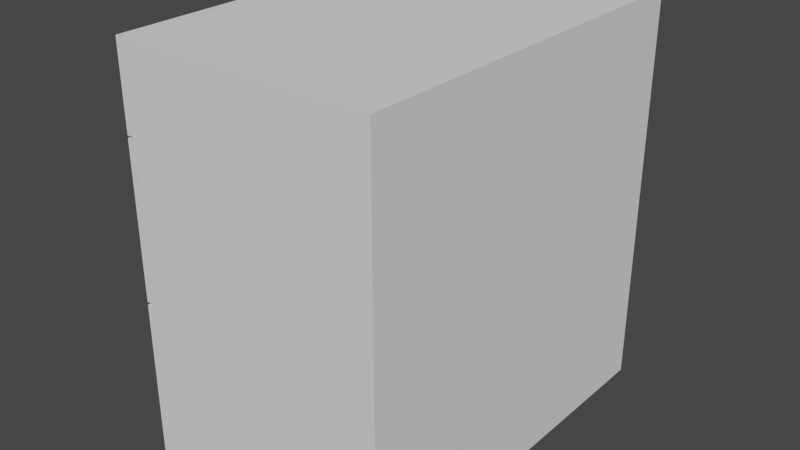 # Source: Drawers.blend  (saved by Blender 2.90.8; exported with 4.5.12 LTS)
import bpy
from mathutils import Matrix  # noqa: F401  (used for matrix-valued properties, if any)

bpy.ops.wm.read_factory_settings(use_empty=True)
scene = bpy.context.scene
scene.name = 'Scene'

# ---- collections
col_collection = bpy.data.collections.new('Collection'); scene.collection.children.link(col_collection)

# ---- world
world_world = bpy.data.worlds.new('World'); scene.world = world_world
world_world.use_nodes = True; world_world.node_tree.nodes.clear()
_N = world_world.node_tree.nodes; _L = world_world.node_tree.links
n0 = _N.new('ShaderNodeOutputWorld'); n0.name = 'World Output'; n0.location = (300, 300)
n1 = _N.new('ShaderNodeBackground'); n1.name = 'Background'; n1.location = (10, 300)
n1.inputs[0].default_value = (0.05088, 0.05088, 0.05088, 1.0)
_L.new(n1.outputs[0], n0.inputs[0])
n0.is_active_output = True
world_world.color = (0.05088, 0.05088, 0.05088)
world_world.use_sun_shadow = False
world_world.sun_shadow_jitter_overblur = 0.0

# ---- meshes
me_bottom_drawer_002 = bpy.data.meshes.new('Bottom_Drawer.002')
me_bottom_drawer_002.from_pydata([(-0.207, -0.4165, -0.1758), (-0.207, 0.4165, -0.1758), (-0.207, -0.4165, 0.1642), (-0.207, 0.4165, 0.1642), (-0.197, -0.3916, -0.1304), (-0.197, 0.3916, -0.1304), (-0.1721, -0.3732, 0.1314), (-0.1721, 0.3732, 0.1314), (-0.197, 0.4165, -0.1758), (-0.197, -0.4165, -0.1758), (-0.197, 0.4165, 0.1642), (-0.197, -0.4165, 0.1642), (0.3457, 0.3916, -0.133), (0.3457, -0.3916, -0.133), (0.3207, 0.3732, 0.1314), (0.3207, -0.3732, 0.1314), (-0.197, -0.3916, 0.1288), (-0.197, 0.3916, 0.1288), (0.3457, -0.3916, 0.1314), (0.3457, 0.3916, 0.1314), (-0.1721, -0.3732, -0.1282), (-0.1721, 0.3732, -0.1282), (0.3207, 0.3732, -0.1282), (0.3207, -0.3732, -0.1282), (-0.2351, -0.05391, 0.07118), (-0.2351, -0.05391, 0.09604), (-0.2351, 0.06214, 0.07118), (-0.2351, 0.06214, 0.09604), (-0.2053, -0.05391, 0.07118), (-0.2053, -0.05391, 0.09604), (-0.2053, 0.06214, 0.07118), (-0.2053, 0.06214, 0.09604), (-0.2301, -0.04977, 0.07118), (-0.2301, -0.04977, 0.09604), (-0.2301, 0.058, 0.07118), (-0.2301, 0.058, 0.09604), (-0.2053, -0.04977, 0.07118), (-0.2053, -0.04977, 0.09604), (-0.2053, 0.058, 0.07118), (-0.2053, 0.058, 0.09604)], [], [(0, 2, 3, 1), (16, 4, 13, 18), (0, 1, 8, 9), (1, 3, 10, 8), (2, 0, 9, 11), (3, 2, 11, 10), (5, 4, 9, 8), (17, 5, 8, 10), (4, 16, 11, 9), (16, 17, 10, 11), (13, 12, 19, 18), (4, 5, 12, 13), (5, 17, 19, 12), (6, 7, 17, 16), (14, 15, 18, 19), (15, 6, 16, 18), (7, 14, 19, 17), (6, 15, 23, 20), (7, 6, 20, 21), (14, 7, 21, 22), (15, 14, 22, 23), (21, 20, 23, 22), (24, 25, 27, 26), (26, 27, 31, 30), (28, 29, 25, 24), (32, 34, 35, 33), (34, 38, 39, 35), (36, 32, 33, 37), (24, 26, 34, 32), (27, 25, 33, 35), (26, 30, 38, 34), (31, 27, 35, 39), (28, 24, 32, 36), (25, 29, 37, 33)])
_uv = me_bottom_drawer_002.uv_layers.new(name='UVMap')
_uv.uv.foreach_set('vector', [0.2892, 0.9917, 0.2892, 0.9095, 0.4907, 0.9095, 0.4907, 0.9917, 0.6969, 0.4291, 0.6343, 0.4291, 0.6337, 0.2978, 0.6975, 0.2978, 0.4908, 0.9094, 0.2892, 0.9094, 0.2892, 0.907, 0.4908, 0.907, 0.2865, 0.9917, 0.2865, 0.9094, 0.2889, 0.9094, 0.2889, 0.9917, 0.4935, 0.9094, 0.4935, 0.9917, 0.4911, 0.9917, 0.4911, 0.9094, 0.4907, 0.9943, 0.2892, 0.9943, 0.2892, 0.9919, 0.4907, 0.9919, 0.7906, 0.9724, 0.9801, 0.9724, 0.9862, 0.9834, 0.7846, 0.9834, 0.7906, 0.9098, 0.7906, 0.9724, 0.7846, 0.9834, 0.7846, 0.9012, 0.9801, 0.9724, 0.9801, 0.9098, 0.9862, 0.9012, 0.9862, 0.9834, 0.9801, 0.9098, 0.7906, 0.9098, 0.7846, 0.9012, 0.9862, 0.9012, 0.7852, 0.8306, 0.9747, 0.8306, 0.9747, 0.8944, 0.7852, 0.8944, 0.0314, 0.3387, 0.0314, 0.1492, 0.1625, 0.1492, 0.1625, 0.3387, 0.6325, 0.4343, 0.6951, 0.4343, 0.6957, 0.5656, 0.6319, 0.5656, 0.7668, 0.8498, 0.5859, 0.8498, 0.5814, 0.8438, 0.7713, 0.8438, 0.5859, 0.969, 0.7668, 0.969, 0.7713, 0.9751, 0.5814, 0.9751, 0.7668, 0.969, 0.7668, 0.8498, 0.7713, 0.8438, 0.7713, 0.9751, 0.5859, 0.8498, 0.5859, 0.969, 0.5814, 0.9751, 0.5814, 0.8438, 0.309, 0.7873, 0.309, 0.9065, 0.2463, 0.9065, 0.2463, 0.7873, 0.9223, 0.674, 0.7416, 0.674, 0.7416, 0.6113, 0.9223, 0.6113, 0.553, 0.787, 0.553, 0.9062, 0.4903, 0.9062, 0.4903, 0.787, 0.49, 0.7868, 0.3094, 0.7868, 0.3094, 0.7241, 0.49, 0.7241, 0.3092, 0.7872, 0.4899, 0.7872, 0.4899, 0.9062, 0.3092, 0.9062, 0.8383, 0.933, 0.8383, 0.939, 0.8103, 0.939, 0.8103, 0.933, 0.838, 0.946, 0.838, 0.94, 0.8452, 0.94, 0.8452, 0.946, 0.8038, 0.9462, 0.8038, 0.9402, 0.811, 0.9402, 0.811, 0.9462, 0.8373, 0.9462, 0.8113, 0.9462, 0.8113, 0.9402, 0.8373, 0.9402, 0.8392, 0.933, 0.8452, 0.933, 0.8452, 0.939, 0.8392, 0.939, 0.8038, 0.9331, 0.8098, 0.9331, 0.8098, 0.9392, 0.8038, 0.9392, 0.8383, 0.933, 0.8103, 0.933, 0.8113, 0.9318, 0.8373, 0.9318, 0.8103, 0.939, 0.8383, 0.939, 0.8373, 0.9402, 0.8113, 0.9402, 0.838, 0.946, 0.8452, 0.946, 0.8452, 0.947, 0.8392, 0.947, 0.8452, 0.94, 0.838, 0.94, 0.8392, 0.939, 0.8452, 0.939, 0.8038, 0.9462, 0.811, 0.9462, 0.8098, 0.9472, 0.8038, 0.9472, 0.811, 0.9402, 0.8038, 0.9402, 0.8038, 0.9392, 0.8098, 0.9392])
me_bottom_drawer_002.materials.append(None)
me_bottom_drawer_002.use_remesh_fix_poles = True
me_bottom_drawer_002.use_remesh_preserve_attributes = False
me_bottom_drawer_002.use_mirror_vertex_groups = False
me_bottom_drawer_002.update()
me_middle_drawer_002 = bpy.data.meshes.new('Middle_Drawer.002')
me_middle_drawer_002.from_pydata([(-0.207, -0.4165, -0.1665), (-0.207, -0.4165, 0.1635), (-0.207, 0.4165, 0.1635), (-0.207, 0.4165, -0.1665), (-0.197, -0.3916, -0.1312), (-0.1721, -0.3732, 0.1307), (-0.1721, 0.3732, 0.1307), (-0.197, 0.3916, -0.1312), (-0.197, -0.4165, -0.1665), (-0.197, -0.4165, 0.1635), (-0.197, 0.4165, 0.1635), (-0.197, 0.4165, -0.1665), (0.3457, -0.3916, -0.1337), (0.3207, -0.3732, 0.1307), (0.3207, 0.3732, 0.1307), (0.3457, 0.3916, -0.1337), (-0.197, -0.3916, 0.1281), (-0.197, 0.3916, 0.1281), (0.3457, -0.3916, 0.1307), (0.3457, 0.3916, 0.1307), (-0.1721, -0.3732, -0.1246), (-0.1721, 0.3732, -0.1246), (0.3207, -0.3732, -0.1246), (0.3207, 0.3732, -0.1246), (-0.2359, -0.05391, 0.05611), (-0.2359, -0.05391, 0.08097), (-0.2359, 0.06214, 0.05611), (-0.2359, 0.06214, 0.08097), (-0.2061, -0.05391, 0.05611), (-0.2061, -0.05391, 0.08097), (-0.2061, 0.06214, 0.05611), (-0.2061, 0.06214, 0.08097), (-0.2309, -0.04977, 0.05611), (-0.2309, -0.04977, 0.08097), (-0.2309, 0.058, 0.05611), (-0.2309, 0.058, 0.08097), (-0.2061, -0.04977, 0.05611), (-0.2061, -0.04977, 0.08097), (-0.2061, 0.058, 0.05611), (-0.2061, 0.058, 0.08097)], [], [(0, 1, 2, 3), (1, 0, 8, 9), (3, 2, 10, 11), (0, 3, 11, 8), (2, 1, 9, 10), (4, 16, 9, 8), (17, 7, 11, 10), (7, 4, 8, 11), (16, 17, 10, 9), (12, 15, 19, 18), (7, 17, 19, 15), (4, 7, 15, 12), (16, 4, 12, 18), (5, 6, 17, 16), (14, 13, 18, 19), (13, 5, 16, 18), (6, 14, 19, 17), (5, 13, 22, 20), (6, 5, 20, 21), (14, 6, 21, 23), (13, 14, 23, 22), (21, 20, 22, 23), (24, 25, 27, 26), (26, 27, 31, 30), (28, 29, 25, 24), (32, 34, 35, 33), (34, 38, 39, 35), (36, 32, 33, 37), (24, 26, 34, 32), (27, 25, 33, 35), (26, 30, 38, 34), (31, 27, 35, 39), (28, 24, 32, 36), (25, 29, 37, 33)])
_uv = me_middle_drawer_002.uv_layers.new(name='UVMap')
_uv.uv.foreach_set('vector', [0.7335, 0.5026, 0.7335, 0.4228, 0.9351, 0.4228, 0.9351, 0.5026, 0.5332, 0.7826, 0.5332, 0.7027, 0.5357, 0.7027, 0.5357, 0.7826, 0.7348, 0.7027, 0.7348, 0.7826, 0.7324, 0.7826, 0.7324, 0.7027, 0.7347, 0.7024, 0.5331, 0.7024, 0.5331, 0.7, 0.7347, 0.7, 0.5332, 0.7826, 0.7348, 0.7826, 0.7348, 0.785, 0.5332, 0.785, 0.6561, 0.6899, 0.6561, 0.6273, 0.6621, 0.6187, 0.6621, 0.6985, 0.4665, 0.6273, 0.4665, 0.6899, 0.4605, 0.6985, 0.4605, 0.6187, 0.4665, 0.6899, 0.6561, 0.6899, 0.6621, 0.6985, 0.4605, 0.6985, 0.6561, 0.6273, 0.4665, 0.6273, 0.4605, 0.6187, 0.6621, 0.6187, 0.927, 0.8277, 0.7375, 0.8277, 0.7375, 0.7638, 0.927, 0.7638, 0.7331, 0.2921, 0.6704, 0.2921, 0.6698, 0.1608, 0.7337, 0.1608, 0.9233, 0.2921, 0.7337, 0.2921, 0.7337, 0.1609, 0.9233, 0.1609, 0.9867, 0.2923, 0.924, 0.2923, 0.9234, 0.1609, 0.9873, 0.1609, 0.9224, 0.5742, 0.7415, 0.5742, 0.737, 0.5681, 0.9268, 0.5681, 0.7415, 0.6934, 0.9224, 0.6934, 0.9268, 0.6995, 0.737, 0.6995, 0.9224, 0.6934, 0.9224, 0.5742, 0.9268, 0.5681, 0.9268, 0.6995, 0.7415, 0.5742, 0.7415, 0.6934, 0.737, 0.6995, 0.737, 0.5681, 0.9903, 0.5755, 0.9903, 0.6948, 0.9286, 0.6948, 0.9286, 0.5755, 0.7433, 0.5061, 0.9239, 0.5061, 0.9239, 0.5678, 0.7433, 0.5678, 0.6752, 0.6935, 0.6752, 0.5742, 0.7368, 0.5742, 0.7368, 0.6935, 0.9223, 0.7626, 0.7417, 0.7626, 0.7417, 0.701, 0.9223, 0.701, 0.7337, 0.2982, 0.9143, 0.2982, 0.9143, 0.4173, 0.7337, 0.4173, 0.6624, 0.9046, 0.6624, 0.8986, 0.6904, 0.8986, 0.6904, 0.9046, 0.6633, 0.8913, 0.6633, 0.8973, 0.6561, 0.8973, 0.6561, 0.8913, 0.6968, 0.8914, 0.6968, 0.8974, 0.6896, 0.8974, 0.6896, 0.8914, 0.6634, 0.8914, 0.6894, 0.8914, 0.6894, 0.8974, 0.6634, 0.8974, 0.6621, 0.9043, 0.6561, 0.9043, 0.6561, 0.8983, 0.6621, 0.8983, 0.6968, 0.9044, 0.6908, 0.9044, 0.6908, 0.8984, 0.6968, 0.8984, 0.6624, 0.9046, 0.6904, 0.9046, 0.6894, 0.9058, 0.6634, 0.9058, 0.6904, 0.8986, 0.6624, 0.8986, 0.6634, 0.8974, 0.6894, 0.8974, 0.6633, 0.8913, 0.6561, 0.8913, 0.6561, 0.8903, 0.6621, 0.8903, 0.6561, 0.8973, 0.6633, 0.8973, 0.6621, 0.8983, 0.6561, 0.8983, 0.6968, 0.8914, 0.6896, 0.8914, 0.6908, 0.8904, 0.6968, 0.8904, 0.6896, 0.8974, 0.6968, 0.8974, 0.6968, 0.8984, 0.6908, 0.8984])
me_middle_drawer_002.materials.append(None)
me_middle_drawer_002.use_remesh_fix_poles = True
me_middle_drawer_002.use_remesh_preserve_attributes = False
me_middle_drawer_002.use_mirror_vertex_groups = False
me_middle_drawer_002.update()
me_top_drawer_002 = bpy.data.meshes.new('Top_Drawer.002')
me_top_drawer_002.from_pydata([(-0.207, -0.4165, 0.08843), (-0.207, 0.4165, 0.08843), (-0.207, -0.4165, -0.09076), (-0.207, 0.4165, -0.09076), (-0.1721, -0.3732, 0.0541), (-0.1721, 0.3732, 0.0541), (-0.197, -0.3916, -0.05536), (-0.197, 0.3916, -0.05536), (-0.197, -0.4165, 0.08843), (-0.197, 0.4165, 0.08843), (-0.197, -0.4165, -0.09076), (-0.197, 0.4165, -0.09076), (0.3207, -0.3732, 0.0541), (0.3207, 0.3732, 0.0541), (0.3457, -0.3916, -0.05642), (0.3457, 0.3916, -0.05642), (-0.197, -0.3916, 0.05304), (-0.197, 0.3916, 0.05304), (0.3457, -0.3916, 0.0541), (0.3457, 0.3916, 0.0541), (-0.1721, -0.3732, -0.04945), (-0.1721, 0.3732, -0.04945), (0.3207, -0.3732, -0.04945), (0.3207, 0.3732, -0.04945), (-0.2359, -0.05391, 0.008515), (-0.2359, -0.05391, 0.03337), (-0.2359, 0.06214, 0.008515), (-0.2359, 0.06214, 0.03337), (-0.2061, -0.05391, 0.008515), (-0.2061, -0.05391, 0.03337), (-0.2061, 0.06214, 0.008515), (-0.2061, 0.06214, 0.03337), (-0.2309, -0.04977, 0.008515), (-0.2309, -0.04977, 0.03337), (-0.2309, 0.058, 0.008515), (-0.2309, 0.058, 0.03337), (-0.2061, -0.04977, 0.008515), (-0.2061, -0.04977, 0.03337), (-0.2061, 0.058, 0.008515), (-0.2061, 0.058, 0.03337)], [], [(2, 0, 1, 3), (7, 17, 19, 15), (1, 0, 8, 9), (0, 2, 10, 8), (3, 1, 9, 11), (2, 3, 11, 10), (16, 17, 9, 8), (6, 16, 8, 10), (17, 7, 11, 9), (7, 6, 10, 11), (14, 15, 19, 18), (6, 7, 15, 14), (16, 6, 14, 18), (4, 5, 17, 16), (13, 12, 18, 19), (5, 13, 19, 17), (12, 4, 16, 18), (13, 5, 21, 23), (5, 4, 20, 21), (4, 12, 22, 20), (12, 13, 23, 22), (21, 20, 22, 23), (24, 25, 27, 26), (26, 27, 31, 30), (28, 29, 25, 24), (32, 34, 35, 33), (34, 38, 39, 35), (36, 32, 33, 37), (24, 26, 34, 32), (27, 25, 33, 35), (26, 30, 38, 34), (31, 27, 35, 39), (28, 24, 32, 36), (25, 29, 37, 33)])
_uv = me_top_drawer_002.uv_layers.new(name='UVMap')
_uv.uv.foreach_set('vector', [0.2224, 0.7019, 0.2224, 0.7451, 0.02078, 0.7451, 0.02078, 0.7019, 0.2421, 0.8794, 0.2159, 0.8794, 0.2157, 0.7481, 0.2424, 0.7481, 0.02085, 0.7452, 0.2224, 0.7452, 0.2224, 0.7476, 0.02085, 0.7476, 0.2224, 0.7451, 0.2224, 0.7018, 0.2248, 0.7018, 0.2248, 0.7451, 0.02076, 0.7018, 0.02076, 0.7452, 0.01834, 0.7452, 0.01834, 0.7018, 0.02002, 0.6993, 0.2216, 0.6993, 0.2216, 0.7017, 0.02002, 0.7017, 0.2166, 0.9239, 0.02701, 0.9239, 0.02099, 0.9153, 0.2226, 0.9153, 0.2166, 0.9501, 0.2166, 0.9239, 0.2226, 0.9153, 0.2226, 0.9586, 0.02701, 0.9239, 0.02701, 0.9501, 0.02099, 0.9586, 0.02099, 0.9153, 0.02701, 0.9501, 0.2166, 0.9501, 0.2226, 0.9586, 0.02099, 0.9586, 0.02603, 0.8797, 0.2156, 0.8797, 0.2156, 0.9064, 0.02603, 0.9064, 0.02623, 0.7483, 0.2158, 0.7483, 0.2158, 0.8794, 0.02623, 0.8794, 0.9888, 0.4502, 0.9626, 0.4502, 0.9623, 0.3189, 0.989, 0.3189, 0.9608, 0.02046, 0.7801, 0.02046, 0.7756, 0.01442, 0.9652, 0.01442, 0.7801, 0.1395, 0.9608, 0.1395, 0.9652, 0.1456, 0.7756, 0.1456, 0.7801, 0.02046, 0.7801, 0.1395, 0.7756, 0.1456, 0.7756, 0.01442, 0.9608, 0.1395, 0.9608, 0.02046, 0.9652, 0.01442, 0.9652, 0.1456, 0.2018, 0.6969, 0.2018, 0.5777, 0.2268, 0.5777, 0.2268, 0.6969, 0.4086, 0.722, 0.228, 0.722, 0.228, 0.6969, 0.4086, 0.6969, 0.4092, 0.697, 0.4092, 0.5778, 0.4342, 0.5778, 0.4342, 0.697, 0.4086, 0.5776, 0.2279, 0.5776, 0.2279, 0.5526, 0.4086, 0.5526, 0.2279, 0.5777, 0.4085, 0.5777, 0.4085, 0.6968, 0.2279, 0.6968, 0.1377, 0.9308, 0.1377, 0.9368, 0.1097, 0.9368, 0.1097, 0.9308, 0.137, 0.9441, 0.137, 0.938, 0.1442, 0.938, 0.1442, 0.9441, 0.1031, 0.9439, 0.1031, 0.9379, 0.1103, 0.9379, 0.1103, 0.9439, 0.1367, 0.944, 0.1107, 0.944, 0.1107, 0.938, 0.1367, 0.938, 0.1382, 0.931, 0.1442, 0.931, 0.1442, 0.937, 0.1382, 0.937, 0.1031, 0.9309, 0.1091, 0.9309, 0.1091, 0.9369, 0.1031, 0.9369, 0.1377, 0.9308, 0.1097, 0.9308, 0.1107, 0.9296, 0.1367, 0.9296, 0.1097, 0.9368, 0.1377, 0.9368, 0.1367, 0.938, 0.1107, 0.938, 0.137, 0.9441, 0.1442, 0.9441, 0.1442, 0.9451, 0.1382, 0.9451, 0.1442, 0.938, 0.137, 0.938, 0.1382, 0.937, 0.1442, 0.937, 0.1031, 0.9439, 0.1103, 0.9439, 0.1091, 0.9449, 0.1031, 0.9449, 0.1103, 0.9379, 0.1031, 0.9379, 0.1031, 0.9369, 0.1091, 0.9369])
me_top_drawer_002.materials.append(None)
me_top_drawer_002.use_remesh_fix_poles = True
me_top_drawer_002.use_remesh_preserve_attributes = False
me_top_drawer_002.use_mirror_vertex_groups = False
me_top_drawer_002.update()
me_main_drawer_compartment_002 = bpy.data.meshes.new('Main_Drawer_Compartment.002')
me_main_drawer_compartment_002.from_pydata([(-0.2708, -0.4165, -0.4675), (-0.2708, -0.4165, 0.3929), (-0.2708, 0.4165, -0.4675), (-0.2708, 0.4165, 0.3929), (0.2758, -0.4165, -0.4675), (0.2758, -0.4165, 0.3929), (0.2758, 0.4165, -0.4675), (0.2758, 0.4165, 0.3929), (-0.2708, -0.4165, -0.131), (-0.2708, -0.4165, 0.2055), (-0.2708, 0.4165, 0.2055), (-0.2708, 0.4165, -0.131), (0.2758, 0.4165, 0.2055), (0.2758, 0.4165, -0.131), (0.2758, -0.4165, 0.2055), (0.2758, -0.4165, -0.131), (-0.2708, -0.4082, -0.4568), (-0.2708, -0.4082, 0.3822), (-0.2708, 0.4082, -0.4568), (-0.2708, 0.4082, 0.3822), (0.2658, -0.4082, -0.4568), (0.2658, -0.4082, 0.3822), (0.2658, 0.4082, -0.4568), (0.2658, 0.4082, 0.3822), (-0.2708, -0.4082, -0.131), (-0.2708, -0.4082, 0.2055), (-0.2708, 0.4082, 0.2055), (-0.2708, 0.4082, -0.131), (0.2658, 0.4082, 0.2055), (0.2658, 0.4082, -0.131), (0.2658, -0.4082, 0.2055), (0.2658, -0.4082, -0.131)], [], [(10, 3, 7, 12), (12, 7, 5, 14), (2, 6, 4, 0), (7, 3, 1, 5), (14, 5, 1, 9), (4, 15, 8, 0), (15, 14, 9, 8), (6, 13, 15, 4), (13, 12, 14, 15), (2, 11, 13, 6), (11, 10, 12, 13), (26, 28, 23, 19), (28, 30, 21, 23), (18, 16, 20, 22), (23, 21, 17, 19), (30, 25, 17, 21), (20, 16, 24, 31), (31, 24, 25, 30), (22, 20, 31, 29), (29, 31, 30, 28), (18, 22, 29, 27), (27, 29, 28, 26), (2, 0, 16, 18), (1, 3, 19, 17), (9, 1, 17, 25), (11, 2, 18, 27), (0, 8, 24, 16), (8, 9, 25, 24), (3, 10, 26, 19), (10, 11, 27, 26)])
_uv = me_main_drawer_compartment_002.uv_layers.new(name='UVMap')
_uv.uv.foreach_set('vector', [0.1864, 0.179, 0.1864, 0.1232, 0.3492, 0.1232, 0.3492, 0.179, 0.1862, 0.6506, 0.1862, 0.6923, 0.001009, 0.6922, 0.001036, 0.6505, 0.1864, 0.3795, 0.1863, 0.501, 0.001133, 0.5009, 0.001211, 0.3794, 0.1868, 0.001286, 0.1864, 0.1232, 0.0005705, 0.1225, 0.00104, 0.0005705, 0.4845, 0.3673, 0.4845, 0.4126, 0.3524, 0.4126, 0.3524, 0.3673, 0.4845, 0.2046, 0.4845, 0.2859, 0.3524, 0.2859, 0.3524, 0.2046, 0.4845, 0.2859, 0.4845, 0.3673, 0.3524, 0.3673, 0.3524, 0.2859, 0.1863, 0.501, 0.1863, 0.5758, 0.001084, 0.5757, 0.001133, 0.5009, 0.1863, 0.5758, 0.1862, 0.6506, 0.001036, 0.6505, 0.001084, 0.5757, 0.1864, 0.3795, 0.1864, 0.2793, 0.3492, 0.2793, 0.3492, 0.3795, 0.1864, 0.2793, 0.1864, 0.179, 0.3492, 0.179, 0.3492, 0.2793, 0.4857, 0.3647, 0.6154, 0.3647, 0.6154, 0.4075, 0.4857, 0.4075, 0.5478, 0.04329, 0.3503, 0.04329, 0.3503, 0.0005705, 0.5478, 0.0005705, 0.554, 0.002619, 0.7514, 0.002619, 0.7514, 0.1324, 0.554, 0.1324, 0.42, 0.5453, 0.2226, 0.5453, 0.2226, 0.4155, 0.42, 0.4155, 0.6154, 0.4513, 0.4857, 0.4513, 0.4857, 0.4086, 0.6154, 0.4086, 0.6154, 0.6115, 0.4857, 0.6115, 0.4857, 0.5327, 0.6154, 0.5327, 0.6154, 0.5327, 0.4857, 0.5327, 0.4857, 0.4513, 0.6154, 0.4513, 0.5478, 0.2034, 0.3503, 0.2034, 0.3503, 0.1247, 0.5478, 0.1247, 0.5478, 0.1247, 0.3503, 0.1247, 0.3503, 0.04329, 0.5478, 0.04329, 0.4857, 0.2046, 0.6154, 0.2046, 0.6154, 0.2834, 0.4857, 0.2834, 0.4857, 0.2834, 0.6154, 0.2834, 0.6154, 0.3647, 0.4857, 0.3647, 0.1864, 0.3795, 0.001211, 0.3794, 0.003662, 0.3762, 0.1839, 0.3763, 0.0005705, 0.1225, 0.1864, 0.1232, 0.1839, 0.1264, 0.003038, 0.1257, 0.3524, 0.3673, 0.3524, 0.4126, 0.3503, 0.41, 0.3503, 0.3673, 0.1864, 0.2793, 0.1864, 0.3795, 0.1839, 0.3763, 0.1839, 0.2793, 0.3524, 0.2046, 0.3524, 0.2859, 0.3503, 0.2859, 0.3503, 0.2072, 0.3524, 0.2859, 0.3524, 0.3673, 0.3503, 0.3673, 0.3503, 0.2859, 0.1864, 0.1232, 0.1864, 0.179, 0.1839, 0.179, 0.1839, 0.1264, 0.1864, 0.179, 0.1864, 0.2793, 0.1839, 0.2793, 0.1839, 0.179])
me_main_drawer_compartment_002.use_remesh_fix_poles = True
me_main_drawer_compartment_002.use_remesh_preserve_attributes = False
me_main_drawer_compartment_002.use_mirror_vertex_groups = False
me_main_drawer_compartment_002.update()

# ---- objects
ob_drawer_bottom = bpy.data.objects.new('Drawer_Bottom', me_bottom_drawer_002)
ob_drawer_middle = bpy.data.objects.new('Drawer_Middle', me_middle_drawer_002)
ob_drawer_top = bpy.data.objects.new('Drawer_Top', me_top_drawer_002)
ob_main_drawer_compartment = bpy.data.objects.new('Main_Drawer_Compartment', me_main_drawer_compartment_002)

# ---- transforms, parenting, visibility, modifiers, constraints
ob_drawer_bottom.location = (-0.06412, -0.01042, -0.3552)
ob_drawer_bottom.lineart.crease_threshold = 0.0
_c = ob_drawer_bottom.constraints.new('LIMIT_LOCATION'); _c.name = 'Limit Location'
_c.influence = 0.515
_c.use_min_x = True
_c.use_max_x = True
_c.min_x = -0.47
_c.max_x = -0.065
_c.use_transform_limit = True
ob_drawer_middle.location = (-0.06412, -0.01042, -0.01793)
ob_drawer_middle.lineart.crease_threshold = 0.0
_c = ob_drawer_middle.constraints.new('LIMIT_LOCATION'); _c.name = 'Limit Location'
_c.influence = 0.515
_c.use_min_x = True
_c.use_max_x = True
_c.min_x = -0.47
_c.max_x = -0.065
_c.use_transform_limit = True
ob_drawer_top.location = (-0.06412, -0.01042, 0.2413)
ob_drawer_top.lineart.crease_threshold = 0.0
_c = ob_drawer_top.constraints.new('LIMIT_LOCATION'); _c.name = 'Limit Location'
_c.influence = 0.515
_c.use_min_x = True
_c.use_max_x = True
_c.min_x = -0.47
_c.max_x = -0.065
_c.use_transform_limit = True
ob_main_drawer_compartment.location = (0.01221, -0.01042, -0.06303)
ob_main_drawer_compartment.lineart.crease_threshold = 0.0

# ---- collection membership
col_collection.objects.link(ob_drawer_bottom)
col_collection.objects.link(ob_drawer_middle)
col_collection.objects.link(ob_drawer_top)
col_collection.objects.link(ob_main_drawer_compartment)

# ---- scene / render settings (as saved in the file)
scene.frame_start = 1; scene.frame_end = 30; scene.frame_set(0)
scene.render.engine = 'BLENDER_EEVEE_NEXT'
scene.cycles.use_denoising = False
scene.cycles.samples = 128
scene.cycles.sampling_pattern = 'TABULATED_SOBOL'
scene.cycles.use_adaptive_sampling = False
scene.cycles.use_light_tree = False
scene.view_settings.view_transform = 'Filmic'
bpy.context.view_layer.update()

# ---- added for rendering (the .blend has no active camera and no usable light): camera, sun
cam_auto = bpy.data.cameras.new('AutoCamera')
cam_auto.lens = 50.0
cam_auto.sensor_width = 36.0
cam_auto.clip_end = 1000.0
ob_auto_camera = bpy.data.objects.new('AutoCamera', cam_auto)
scene.collection.objects.link(ob_auto_camera)
ob_auto_camera.location = (1.22864, -1.49223, 0.887367)
ob_auto_camera.rotation_euler = (1.09748, -7.21219e-08, 0.694738)
scene.camera = ob_auto_camera
light_auto_sun = bpy.data.lights.new('AutoSun', 'SUN')
light_auto_sun.energy = 3.0
light_auto_sun.angle = 0.0523599
ob_auto_sun = bpy.data.objects.new('AutoSun', light_auto_sun)
scene.collection.objects.link(ob_auto_sun)
ob_auto_sun.rotation_euler = (0.872665, 0.174533, 0.523599)
bpy.context.view_layer.update()
